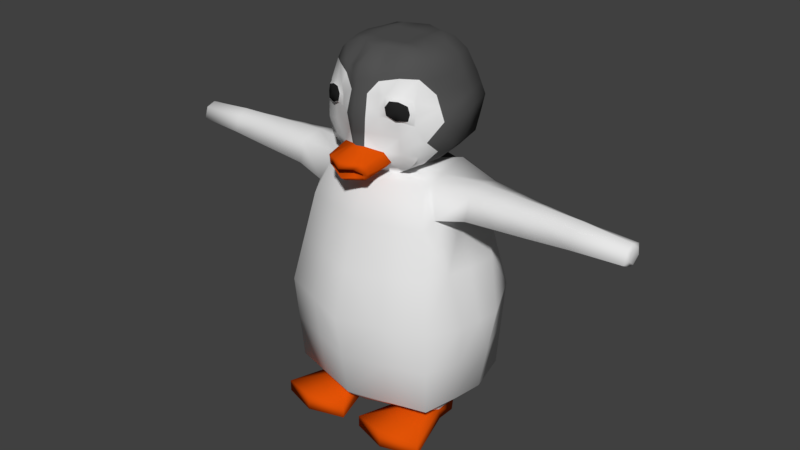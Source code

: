 # Source: pinga.blend  (saved by Blender 2.77.0; exported with 4.5.12 LTS)
import bpy
from mathutils import Matrix  # noqa: F401  (used for matrix-valued properties, if any)

bpy.ops.wm.read_factory_settings(use_empty=True)
scene = bpy.context.scene
scene.name = 'Scene'

# ---- collections
col_collection_1 = bpy.data.collections.new('Collection 1'); scene.collection.children.link(col_collection_1)

# ---- materials (node trees are filled in below, after node groups)
mat_corps = bpy.data.materials.new('corps')
mat_corps.alpha_threshold = 0.0
mat_corps.use_transparent_shadow = False
mat_corps.roughness = 0.5
mat_corps.line_color = (0.0, 0.0, 0.0, 1.0)
mat_bec = bpy.data.materials.new('bec')
mat_bec.alpha_threshold = 0.0
mat_bec.use_transparent_shadow = False
mat_bec.diffuse_color = (0.7357, 0.0842, 0.001982, 1.0)
mat_bec.roughness = 0.5
mat_eye = bpy.data.materials.new('eye')
mat_eye.alpha_threshold = 0.0
mat_eye.use_transparent_shadow = False
mat_eye.diffuse_color = (0.01885, 0.01885, 0.01885, 1.0)
mat_eye.roughness = 0.5
mat_pellage_noir = bpy.data.materials.new('pellage noir')
mat_pellage_noir.alpha_threshold = 0.0
mat_pellage_noir.use_transparent_shadow = False
mat_pellage_noir.diffuse_color = (0.08714, 0.08714, 0.08714, 1.0)
mat_pellage_noir.roughness = 0.5

# ---- material node trees

# ---- world
world_world = bpy.data.worlds.new('World'); scene.world = world_world
world_world.color = (0.05088, 0.05088, 0.05088)
world_world.use_sun_shadow = False
world_world.sun_shadow_jitter_overblur = 0.0
world_world.cycles.sampling_method = 'MANUAL'

# ---- meshes
me_cube = bpy.data.meshes.new('Cube')
me_cube.from_pydata([(-1.272, 2.092, -1.658), (-1.429, 2.194, 0.4208), (-1.05, 1.738, 2.566), (-0.6927, 1.413, 3.427), (-0.7267, 1.547, -2.15), (-0.7054, 0.6257, 3.494), (-0.8815, 1.007, 3.701), (-0.9786, 1.416, 4.093), (-1.029, 1.628, 4.944), (-0.8617, 1.205, 5.888), (-0.7235, 0.5841, 6.173), (-0.2298, 2.403, -1.658), (1.348, 2.092, -1.658), (-0.2298, 2.852, 0.4208), (1.506, 2.194, 0.4208), (-0.6529, 2.131, 2.77), (1.127, 1.738, 2.566), (-0.5871, 1.39, 3.598), (0.7693, 1.413, 3.427), (-0.1483, 1.859, -2.155), (0.8033, 1.547, -2.15), (0.0, 0.7188, 3.494), (0.7054, 0.6257, 3.494), (-0.03911, 1.156, 3.701), (0.8033, 1.007, 3.701), (-0.03911, 1.626, 4.093), (0.8818, 1.344, 4.099), (-0.03911, 1.87, 4.826), (0.9508, 1.332, 4.74), (-0.02809, 1.384, 5.888), (0.724, 1.099, 5.902), (-0.02809, 0.6709, 6.183), (0.6674, 0.5841, 6.173), (0.9941, 0.5034, 3.701), (1.169, 0.5921, 4.093), (0.8518, 1.211, 3.881), (1.081, 0.7332, 3.881), (1.631, 0.4959, 3.618), (1.726, 0.5475, 3.965), (1.651, 0.5988, 3.797), (1.259, 0.541, 4.874), (1.036, 0.6841, 5.787), (0.9006, 1.288, 5.233), (1.245, 0.5267, 5.347), (1.242, 0.5937, 4.896), (0.9916, 1.3, 4.779), (0.9282, 1.248, 5.211), (1.199, 0.6547, 5.317), (1.238, 0.7285, 4.944), (1.061, 1.213, 4.86), (1.047, 1.197, 5.169), (1.196, 0.787, 5.242), (1.179, 0.9582, 4.857), (1.034, 1.245, 5.004), (1.125, 0.9911, 5.245), (1.234, 0.6874, 5.108), (1.175, 0.9859, 5.059), (-0.02809, 0.3355, 6.173), (-0.8273, 0.292, 6.173), (0.7711, 0.292, 6.173), (1.356, 0.1789, 4.187), (1.414, 0.278, 4.843), (1.159, 0.3051, 5.772), (1.303, 0.2371, 5.322), (1.711, 0.2516, 3.584), (1.828, 0.2869, 3.978), (1.421, 0.3122, 3.854), (1.641, 0.5474, 3.707), (1.689, 0.5732, 3.881), (1.774, 0.2956, 3.669), (1.833, 0.3133, 3.866), (1.025, 0.2517, 3.63), (1.657, 0.418, 3.604), (1.763, 0.4615, 3.974), (1.733, 0.5147, 3.777), (1.693, 0.4658, 3.691), (1.747, 0.4875, 3.876), (1.041, 0.1258, 3.595), (-0.4449, 1.295, 5.888), (-0.1754, 1.599, 5.357), (-0.9788, 1.417, 5.416), (-0.3758, 0.6275, 6.19), (-0.7754, 0.4381, 6.173), (-0.7926, 0.8946, 6.109), (-0.02809, 1.048, 6.113), (0.3887, 1.295, 5.888), (0.9975, 0.8755, 5.734), (0.3196, 0.6275, 6.173), (0.7192, 0.4381, 6.173), (0.7364, 0.9436, 6.032), (1.08, 0.4977, 5.746), (0.7387, 1.237, 5.65), (1.204, 0.4875, 5.599), (-0.02809, 0.5032, 6.173), (0.3715, 0.3138, 6.173), (1.216, 0.3021, 5.608), (-0.4277, 0.3138, 6.173), (-0.4017, 0.4706, 6.173), (0.3456, 0.4706, 6.173), (0.3542, 0.9812, 6.118), (-0.4103, 0.9611, 6.109), (-0.3306, 2.584, 3.431), (0.6009, 2.64, 3.431), (-0.1617, 4.238, 2.968), (-0.3975, 2.625, 2.938), (0.7652, 2.64, 2.938), (0.5367, 2.28, -1.657), (0.7193, 2.628, 0.3997), (0.8595, 1.843, 2.77), (0.6187, 1.498, 3.414), (0.413, 1.697, -2.157), (0.5522, -0.08263, -2.126), (0.6303, 4.238, 2.968), (-0.1112, 4.238, 3.401), (0.5168, 4.238, 3.401), (-0.102, 5.281, 3.011), (0.5657, 5.281, 3.011), (-0.05942, 5.281, 3.358), (0.4699, 5.281, 3.358), (-0.05643, 6.585, 3.049), (0.5163, 6.585, 3.049), (-0.01991, 6.585, 3.32), (0.4342, 6.585, 3.32), (0.04424, 6.644, 3.112), (0.4073, 6.644, 3.112), (0.06739, 6.644, 3.257), (0.3552, 6.644, 3.257), (-0.3527, 0.6723, 3.494), (-0.4603, 1.082, 3.701), (-0.8363, 0.8162, 3.597), (-0.03911, 0.9376, 3.597), (-0.5088, 1.521, 4.093), (-0.93, 1.211, 3.897), (-0.03911, 1.391, 3.897), (-0.534, 1.749, 4.885), (-0.03911, 1.748, 4.438), (-1.004, 1.522, 4.498), (-1.004, 1.522, 5.18), (0.3527, 0.6723, 3.494), (0.3821, 1.082, 3.701), (0.7581, 0.8162, 3.597), (0.4306, 1.521, 4.093), (0.8276, 1.109, 3.791), (0.4558, 1.72, 4.783), (0.9256, 1.374, 4.396), (0.4182, 1.376, 5.592), (0.8761, 1.314, 3.987), (0.4307, 1.458, 5.295), (-0.03911, 1.749, 5.091), (-0.5089, 1.522, 5.387), (-0.5215, 1.636, 5.136), (0.7848, 1.514, 4.391), (0.3595, 0.8769, 3.597), (-0.5214, 1.635, 4.468), (-0.4846, 1.301, 3.897), (-0.4377, 0.8769, 3.597), (-0.02809, 1.506, 5.623), (1.107, 0.9398, 4.838), (0.9599, 1.274, 4.995), (1.05, 0.948, 5.296), (1.203, 0.6197, 5.105), (1.251, 0.5673, 4.885), (0.9969, 0.896, 5.673), (-1.522, 1.046, -1.658), (-1.782, 1.097, 0.4208), (-1.259, 0.8692, 2.566), (-0.9012, 0.7065, 3.427), (1.599, 1.046, -1.658), (1.858, 1.097, 0.4208), (1.335, 0.8692, 2.566), (0.9778, 0.7065, 3.427), (1.054, 0.7733, -2.15), (0.8167, 0.3129, 3.494), (0.8987, 0.755, 3.701), (1.035, 1.004, 4.093), (0.9666, 0.9722, 3.881), (-0.157, 0.4089, -2.152), (0.4267, 0.3992, -2.126), (-0.8691, 0.5745, -2.153), (0.383, 1.709, 4.407), (1.385, 0.2284, 4.515), (1.07, 0.9701, 4.45), (1.214, 0.5665, 4.484), (0.4433, 1.589, 5.039), (0.2448, 2.74, 0.4103), (0.1033, 1.987, 2.662), (0.2042, 1.465, 3.512), (0.1839, 2.632, 2.803), (0.1167, 2.612, 3.553), (0.2343, 4.238, 2.833), (0.1982, 4.238, 3.534), (0.2318, 5.281, 2.877), (0.2012, 5.281, 3.497), (0.2299, 6.585, 2.914), (0.2071, 6.585, 3.396), (0.2258, 6.644, 2.977), (0.2113, 6.644, 3.332), (1.778, 2.207, -2.256), (1.778, 0.274, -2.256), (-0.1244, 1.687, -2.256), (0.4209, 1.687, -2.256), (0.4454, 0.7931, -2.256), (-0.1244, 0.7931, -2.256), (-0.0753, 1.687, -2.531), (0.3771, 1.687, -2.531), (0.3391, 0.7931, -2.531), (-0.06676, 0.7931, -2.531), (1.778, 0.274, -2.531), (1.778, 2.207, -2.531), (2.041, 1.24, -2.158), (0.4331, 1.24, -2.256), (-0.1244, 1.24, -2.256), (2.041, 1.24, -2.531), (0.3581, 1.24, -2.531), (-0.07103, 1.24, -2.531), (1.103, 0.9402, 4.81), (0.9257, 1.31, 4.987), (1.358, 0.2575, 5.083), (1.252, 0.5338, 5.11), (0.5588, 3.439, 3.416), (-0.2209, 3.411, 3.416), (-0.2796, 3.431, 2.953), (0.6978, 3.439, 2.953), (0.2091, 3.435, 2.818), (0.1574, 3.425, 3.544), (-1.24, 1.966, 1.493), (-0.4413, 2.491, 1.595), (1.316, 1.966, 1.493), (0.7894, 2.235, 1.585), (1.597, 0.9832, 1.493), (-1.52, 0.9832, 1.493), (0.174, 2.363, 1.536), (-1.35, 2.143, -0.6185), (1.427, 2.143, -0.6185), (-0.2298, 2.628, -0.6185), (0.628, 2.454, -0.6287), (1.729, 1.072, -0.6185), (-1.652, 1.072, -0.6185), (-1.773, -3.545e-08, -1.658), (-1.272, -2.092, -1.658), (-2.134, -4.185e-08, 0.4208), (-1.429, -2.194, 0.4208), (-1.05, -1.738, 2.566), (-1.467, -3.002e-08, 2.566), (-0.6927, -1.413, 3.427), (-1.11, -2.368e-08, 3.427), (-0.7267, -1.547, -2.15), (-1.229, -2.579e-08, -2.15), (-1.773, -3.545e-08, -1.658), (-2.134, -4.185e-08, 0.4208), (-1.467, -3.002e-08, 2.566), (-1.11, -2.368e-08, 3.427), (-1.229, -2.579e-08, -2.15), (-0.7054, -0.6257, 3.494), (-0.9279, 0.0, 3.494), (-0.8815, -1.007, 3.701), (-1.263, 0.0, 3.701), (-0.9786, -1.416, 4.093), (-1.515, 0.0, 4.093), (-1.029, -1.628, 4.944), (-1.646, 0.0, 4.944), (-0.8617, -1.205, 5.888), (-1.29, 0.0, 5.888), (-0.7235, -0.5841, 6.173), (-0.931, 0.0, 6.173), (-0.2298, -2.403, -1.658), (1.85, 2.882e-08, -1.658), (1.348, -2.092, -1.658), (-0.2298, -2.852, 0.4208), (2.211, 3.522e-08, 0.4208), (1.506, -2.194, 0.4208), (-0.6529, -2.131, 2.77), (1.127, -1.738, 2.566), (1.544, 2.339e-08, 2.566), (-0.5871, -1.39, 3.598), (0.7693, -1.413, 3.427), (1.186, 1.705e-08, 3.427), (-0.1483, -1.859, -2.155), (-0.2298, -8.071e-09, -2.15), (0.8033, -1.547, -2.15), (1.305, 1.916e-08, -2.15), (1.85, 2.882e-08, -1.658), (2.211, 3.522e-08, 0.4208), (1.544, 2.339e-08, 2.566), (1.186, 1.705e-08, 3.427), (-0.2298, -8.071e-09, -2.15), (1.305, 1.916e-08, -2.15), (0.0, -0.7188, 3.494), (0.7054, -0.6257, 3.494), (0.9279, 0.0, 3.494), (-0.03911, -1.156, 3.701), (0.8033, -1.007, 3.701), (1.057, 0.0, 3.56), (-0.03911, -1.626, 4.093), (0.8818, -1.344, 4.099), (1.437, 0.0, 4.2), (-0.03911, -1.87, 4.826), (0.9508, -1.332, 4.74), (1.509, 0.0, 4.84), (-0.02809, -1.384, 5.888), (0.724, -1.099, 5.902), (1.234, 0.0, 5.888), (-0.02809, -0.6709, 6.183), (-0.02809, 0.0, 6.173), (0.6674, -0.5841, 6.173), (0.8748, 0.0, 6.173), (0.9941, -0.5034, 3.701), (1.169, -0.5921, 4.093), (0.8518, -1.211, 3.881), (1.081, -0.7332, 3.881), (1.321, 0.0, 3.866), (1.931, 0.0, 3.991), (1.791, 0.0, 3.55), (1.631, -0.4959, 3.618), (1.726, -0.5475, 3.965), (1.651, -0.5988, 3.797), (1.259, -0.541, 4.874), (1.036, -0.6841, 5.787), (1.437, 0.0, 5.298), (0.9006, -1.288, 5.233), (1.245, -0.5267, 5.347), (1.242, -0.5937, 4.896), (0.9916, -1.3, 4.779), (0.9282, -1.248, 5.211), (1.199, -0.6547, 5.317), (1.238, -0.7285, 4.944), (1.061, -1.213, 4.86), (1.047, -1.197, 5.169), (1.196, -0.787, 5.242), (1.179, -0.9582, 4.857), (1.034, -1.245, 5.004), (1.125, -0.9911, 5.245), (1.234, -0.6874, 5.108), (1.175, -0.9859, 5.059), (-0.02809, -0.3355, 6.173), (-0.8273, -0.292, 6.173), (0.7711, -0.292, 6.173), (1.356, -0.1789, 4.187), (1.414, -0.278, 4.843), (1.159, -0.3051, 5.772), (1.303, -0.2371, 5.322), (1.976, 0.0, 3.851), (1.711, -0.2516, 3.584), (1.828, -0.2869, 3.978), (1.907, 0.0, 3.631), (1.421, -0.3122, 3.854), (1.641, -0.5474, 3.707), (1.689, -0.5732, 3.881), (1.774, -0.2956, 3.669), (1.833, -0.3133, 3.866), (1.025, -0.2517, 3.63), (1.657, -0.418, 3.604), (1.763, -0.4615, 3.974), (1.733, -0.5147, 3.777), (1.693, -0.4658, 3.691), (1.747, -0.4875, 3.876), (1.041, -0.1258, 3.595), (-0.4449, -1.295, 5.888), (-0.1754, -1.599, 5.357), (-0.9788, -1.417, 5.416), (-0.3758, -0.6275, 6.19), (-0.7754, -0.4381, 6.173), (-0.7926, -0.8946, 6.109), (-0.02809, -1.048, 6.113), (0.3887, -1.295, 5.888), (0.9975, -0.8755, 5.734), (0.3196, -0.6275, 6.173), (0.7192, -0.4381, 6.173), (0.7364, -0.9436, 6.032), (1.08, -0.4977, 5.746), (0.7387, -1.237, 5.65), (1.204, -0.4875, 5.599), (-0.02809, -0.5032, 6.173), (0.3715, -0.3138, 6.173), (1.216, -0.3021, 5.608), (0.4234, 0.0, 6.173), (-0.4277, -0.3138, 6.173), (-0.4017, -0.4706, 6.173), (0.3456, -0.4706, 6.173), (0.3542, -0.9812, 6.118), (-0.4103, -0.9611, 6.109), (-0.3306, -2.584, 3.431), (0.6009, -2.64, 3.431), (-0.1617, -4.238, 2.968), (-0.3975, -2.625, 2.938), (0.7652, -2.64, 2.938), (0.5367, -2.28, -1.657), (0.7193, -2.628, 0.3997), (0.8595, -1.843, 2.77), (0.6187, -1.498, 3.414), (0.413, -1.697, -2.157), (0.5377, 5.542e-09, -2.15), (0.5522, 0.08263, -2.126), (0.6303, -4.238, 2.968), (-0.1112, -4.238, 3.401), (0.5168, -4.238, 3.401), (-0.102, -5.281, 3.011), (0.5657, -5.281, 3.011), (-0.05943, -5.281, 3.358), (0.4699, -5.281, 3.358), (-0.05643, -6.585, 3.049), (0.5163, -6.585, 3.049), (-0.01991, -6.585, 3.32), (0.4342, -6.585, 3.32), (0.04424, -6.644, 3.112), (0.4073, -6.644, 3.112), (0.06739, -6.644, 3.257), (0.3552, -6.644, 3.257), (1.372, 0.0, 5.593), (-0.4795, 0.0, 6.173), (-0.3527, -0.6723, 3.494), (-0.4603, -1.082, 3.701), (-0.8363, -0.8162, 3.597), (-0.03911, -0.9376, 3.597), (-0.5088, -1.521, 4.093), (-0.93, -1.211, 3.897), (-0.03911, -1.391, 3.897), (-0.534, -1.749, 4.885), (-0.03911, -1.748, 4.438), (-1.004, -1.522, 4.498), (-1.004, -1.522, 5.18), (0.3527, -0.6723, 3.494), (0.3821, -1.082, 3.701), (0.7581, -0.8162, 3.597), (0.4306, -1.521, 4.093), (0.8276, -1.109, 3.791), (0.4558, -1.72, 4.783), (0.9256, -1.374, 4.396), (0.4182, -1.376, 5.592), (0.8761, -1.314, 3.987), (0.4307, -1.458, 5.295), (-0.03911, -1.749, 5.091), (-0.5089, -1.522, 5.387), (-0.5215, -1.636, 5.136), (0.7848, -1.514, 4.391), (0.3595, -0.8769, 3.597), (-0.5214, -1.635, 4.468), (-0.4846, -1.301, 3.897), (-0.4377, -0.8769, 3.597), (-0.02809, -1.506, 5.623), (1.107, -0.9398, 4.838), (0.9599, -1.274, 4.995), (1.05, -0.948, 5.296), (1.203, -0.6197, 5.105), (1.251, -0.5673, 4.885), (0.9969, -0.896, 5.673), (-1.522, -1.046, -1.658), (-1.782, -1.097, 0.4208), (-1.259, -0.8692, 2.566), (-0.9012, -0.7065, 3.427), (1.599, -1.046, -1.658), (1.858, -1.097, 0.4208), (1.335, -0.8692, 2.566), (0.9778, -0.7065, 3.427), (1.054, -0.7733, -2.15), (0.8167, -0.3129, 3.494), (0.8987, -0.755, 3.701), (1.035, -1.004, 4.093), (0.9666, -0.9722, 3.881), (-0.157, -0.4089, -2.152), (0.4267, -0.3992, -2.126), (-0.8691, -0.5745, -2.153), (0.383, -1.709, 4.407), (1.502, 0.0, 4.513), (1.385, -0.2284, 4.515), (1.07, -0.9701, 4.45), (1.214, -0.5665, 4.484), (0.4433, -1.589, 5.039), (0.2448, -2.74, 0.4103), (0.1033, -1.987, 2.662), (0.2042, -1.465, 3.512), (0.1839, -2.632, 2.803), (0.1167, -2.612, 3.553), (0.2343, -4.238, 2.833), (0.1982, -4.238, 3.534), (0.2318, -5.281, 2.877), (0.2012, -5.281, 3.497), (0.2299, -6.585, 2.914), (0.2071, -6.585, 3.396), (0.2258, -6.644, 2.977), (0.2113, -6.644, 3.332), (1.778, -2.207, -2.256), (1.778, -0.274, -2.256), (-0.1244, -1.687, -2.256), (0.4209, -1.687, -2.256), (0.4454, -0.7931, -2.256), (-0.1244, -0.7931, -2.256), (-0.0753, -1.687, -2.531), (0.3771, -1.687, -2.531), (0.3391, -0.7931, -2.531), (-0.06676, -0.7931, -2.531), (1.778, -0.274, -2.531), (1.778, -2.207, -2.531), (2.041, -1.24, -2.158), (0.4331, -1.24, -2.256), (-0.1244, -1.24, -2.256), (2.041, -1.24, -2.531), (0.3581, -1.24, -2.531), (-0.07103, -1.24, -2.531), (1.103, -0.9402, 4.81), (0.9257, -1.31, 4.987), (1.473, 0.0, 5.069), (1.358, -0.2575, 5.083), (1.252, -0.5338, 5.11), (0.5588, -3.439, 3.416), (-0.2209, -3.411, 3.416), (-0.2796, -3.431, 2.953), (0.6978, -3.439, 2.953), (0.2091, -3.435, 2.818), (0.1574, -3.425, 3.544), (-1.801, -3.594e-08, 1.493), (-1.24, -1.966, 1.493), (-0.4413, -2.491, 1.595), (-1.801, -3.594e-08, 1.493), (1.877, 2.93e-08, 1.493), (1.316, -1.966, 1.493), (1.877, 2.93e-08, 1.493), (0.7894, -2.235, 1.585), (1.597, -0.9832, 1.493), (-1.52, -0.9832, 1.493), (0.174, -2.363, 1.536), (-1.954, -3.865e-08, -0.6185), (-1.35, -2.143, -0.6185), (-1.954, -3.865e-08, -0.6185), (2.03, 3.202e-08, -0.6185), (1.427, -2.143, -0.6185), (2.03, 3.202e-08, -0.6185), (-0.2298, -2.628, -0.6185), (0.628, -2.454, -0.6287), (1.729, -1.072, -0.6185), (-1.652, -1.072, -0.6185)], [(278, 247), (523, 249), (513, 250), (251, 250), (252, 248), (526, 282), (516, 283), (284, 283), (111, 286), (286, 281), (161, 44), (40, 161), (249, 513), (282, 516), (248, 523), (281, 526), (392, 286), (444, 321), (316, 444)], [(230, 510, 243, 165), (237, 164, 1, 232), (232, 1, 13, 234), (225, 2, 15, 226), (165, 243, 245, 166), (2, 3, 17, 15), (238, 163, 0, 4, 247), (0, 11, 19, 4), (155, 129, 6, 128), (5, 254, 256, 6, 129), (3, 166, 245, 254, 5), (21, 17, 127), (6, 256, 258, 7, 132), (154, 132, 7, 131), (7, 258, 260, 8, 136), (153, 136, 8, 134), (83, 82, 10), (8, 260, 262, 9, 80, 137), (78, 80, 9), (57, 96, 409, 303), (100, 83, 10, 81), (229, 169, 273, 514), (236, 233, 14, 168), (169, 170, 276, 273), (167, 171, 20, 12), (152, 139, 24, 140), (172, 173, 33, 71, 77, 292, 289), (170, 172, 289, 276), (22, 109, 186, 138), (33, 36, 39, 67, 37), (139, 23, 25, 141), (180, 61, 298, 463), (151, 143, 28, 144), (59, 305, 301, 62), (318, 63, 95, 408), (305, 59, 94, 375), (30, 89, 86), (34, 60, 295, 311, 65, 73, 38), (173, 175, 36, 33), (175, 174, 34, 36), (70, 65, 311, 341), (69, 66, 310, 344), (71, 33, 37, 72), (36, 34, 38, 68, 39), (217, 63, 318, 501), (45, 158, 53, 49), (159, 46, 91, 162), (56, 54, 51, 55), (52, 56, 55, 48), (49, 53, 56, 52), (53, 50, 54, 56), (98, 94, 59, 88), (92, 41, 90), (90, 88, 59, 62), (178, 202, 176), (97, 82, 58, 96), (64, 69, 344, 312), (72, 75, 69, 64), (66, 75, 74), (66, 70, 341, 310), (70, 74, 76), (76, 73, 65, 70), (68, 38, 73, 76), (39, 68, 76, 74), (67, 39, 74, 75), (37, 67, 75, 72), (71, 72, 64, 77), (312, 292, 77, 64), (74, 70, 66), (75, 66, 69), (93, 97, 96, 57), (31, 81, 97, 93), (81, 10, 82, 97), (92, 90, 95), (95, 90, 62), (87, 98, 88, 32), (31, 93, 98, 87), (93, 57, 94, 98), (92, 162, 86), (92, 86, 41), (145, 85, 30), (29, 84, 99, 85), (87, 32, 89, 99), (84, 31, 87, 99), (84, 100, 81, 31), (29, 78, 100, 84), (78, 9, 83, 100), (79, 149, 80, 78), (150, 137, 80, 149), (9, 262, 264, 58, 82, 83), (43, 92, 63), (95, 63, 92), (12, 20, 110, 106), (177, 171, 280, 391), (16, 108, 109, 18), (227, 228, 108, 16), (235, 233, 12, 106), (185, 15, 104, 187), (231, 226, 15, 185), (235, 106, 11, 234), (110, 19, 11, 106), (178, 176, 285, 252), (224, 219, 114, 190), (15, 17, 101, 104), (109, 108, 105, 102), (186, 109, 102, 188), (190, 114, 118, 192), (223, 221, 103, 189), (219, 222, 112, 114), (221, 220, 113, 103), (118, 116, 120, 122), (189, 103, 115, 191), (114, 112, 116, 118), (103, 113, 117, 115), (194, 122, 126, 196), (115, 117, 121, 119), (192, 118, 122, 194), (191, 115, 119, 193), (195, 123, 125, 196), (193, 119, 123, 195), (122, 120, 124, 126), (119, 121, 125, 123), (62, 301, 408, 95), (32, 88, 90, 41), (86, 89, 32, 41), (57, 303, 375, 94), (58, 264, 409, 96), (148, 150, 149, 79), (27, 134, 150, 148), (134, 8, 137, 150), (141, 151, 144, 26), (138, 152, 140, 22), (21, 130, 152, 138), (152, 130, 139), (135, 153, 134, 27), (25, 131, 153, 135), (131, 7, 136, 153), (133, 154, 131, 25), (23, 128, 154, 133), (128, 6, 132, 154), (130, 155, 128, 23), (21, 127, 130), (127, 5, 129, 155), (47, 159, 162, 92), (99, 89, 30, 85), (217, 218, 43, 63), (78, 29, 156, 79), (86, 91, 30), (30, 91, 145), (147, 91, 42), (147, 145, 91), (145, 156, 29, 85), (147, 79, 156, 145), (158, 45, 28, 216), (47, 43, 218, 160), (92, 43, 47), (54, 50, 46, 159), (158, 216, 42, 46), (158, 46, 50, 53), (45, 49, 52, 157), (157, 52, 48, 44), (44, 48, 55, 160), (55, 51, 47, 160), (47, 51, 54, 159), (24, 139, 141, 26), (35, 146, 26, 174, 175), (24, 142, 35, 175, 173), (18, 22, 172, 170), (22, 140, 24, 173, 172), (266, 280, 171, 167), (16, 18, 170, 169), (524, 236, 168, 269), (227, 16, 169, 229), (2, 165, 166, 3), (521, 240, 164, 237), (225, 230, 165, 2), (181, 182, 34, 174), (182, 40, 61, 180), (151, 179, 143), (151, 141, 179), (27, 143, 179, 135), (25, 135, 179, 141), (60, 34, 180), (91, 46, 42), (60, 180, 463, 295), (174, 26, 144, 181), (79, 147, 183, 148), (143, 27, 148, 183), (34, 182, 180), (120, 193, 195, 124), (124, 195, 196, 126), (116, 191, 193, 120), (117, 192, 194, 121), (121, 194, 196, 125), (112, 189, 191, 116), (222, 223, 189, 112), (113, 190, 192, 117), (17, 186, 188, 101), (220, 224, 190, 113), (228, 231, 185, 108), (108, 185, 187, 105), (109, 22, 18), (17, 21, 138, 186), (285, 176, 177, 391), (20, 171, 201, 210, 200), (177, 201, 171), (202, 178, 4, 199, 211), (176, 202, 201, 177), (210, 201, 198, 209), (20, 200, 110), (4, 19, 199), (110, 200, 199, 19), (214, 213, 205, 206), (199, 200, 204, 203), (211, 199, 203, 214), (201, 202, 206, 205), (4, 178, 247), (209, 198, 207, 212), (204, 200, 197, 208), (201, 205, 207, 198), (213, 204, 208, 212), (205, 213, 212, 207), (197, 209, 212, 208), (202, 211, 214, 206), (203, 204, 213, 214), (200, 210, 209, 197), (44, 40, 215, 157), (157, 215, 28, 45), (28, 215, 181, 144), (40, 182, 181, 215), (42, 216, 183, 147), (28, 143, 183, 216), (61, 40, 218, 217), (61, 217, 501, 298), (160, 218, 40, 44), (86, 162, 91), (101, 188, 224, 220), (105, 187, 223, 222), (104, 101, 220, 221), (102, 105, 222, 219), (187, 104, 221, 223), (188, 102, 219, 224), (107, 184, 231, 228), (1, 164, 230, 225), (14, 227, 229, 168), (184, 13, 226, 231), (14, 107, 228, 227), (168, 229, 514, 269), (1, 225, 226, 13), (164, 240, 510, 230), (238, 521, 237, 163), (266, 167, 236, 524), (107, 235, 234, 13, 184), (107, 14, 233, 235), (167, 12, 233, 236), (0, 232, 234, 11), (163, 237, 232, 0), (130, 23, 139), (3, 127, 17), (127, 155, 130), (127, 3, 5), (519, 448, 243, 510), (530, 522, 241, 447), (522, 527, 268, 241), (511, 512, 271, 242), (448, 449, 245, 243), (242, 271, 274, 244), (238, 247, 246, 239, 446), (239, 246, 277, 265), (438, 411, 255, 412), (253, 412, 255, 256, 254), (244, 253, 254, 245, 449), (287, 410, 274), (255, 415, 257, 258, 256), (437, 414, 257, 415), (257, 419, 259, 260, 258), (436, 417, 259, 419), (362, 263, 361), (259, 420, 359, 261, 262, 260), (357, 261, 359), (334, 303, 409, 376), (380, 360, 263, 362), (518, 514, 273, 452), (529, 451, 270, 525), (452, 273, 276, 453), (450, 267, 279, 454), (435, 423, 291, 422), (455, 289, 292, 356, 350, 306, 456), (453, 276, 289, 455), (288, 421, 470, 389), (306, 313, 346, 315, 309), (422, 424, 293, 290), (464, 463, 298, 338), (434, 427, 297, 426), (336, 339, 301, 305), (318, 408, 374, 340), (305, 375, 373, 336), (300, 365, 368), (307, 314, 352, 343, 311, 295, 337), (456, 306, 309, 458), (458, 309, 307, 457), (349, 341, 311, 343), (348, 344, 310, 345), (350, 351, 313, 306), (309, 315, 347, 314, 307), (502, 501, 318, 340), (322, 326, 330, 441), (442, 445, 370, 323), (333, 332, 328, 331), (329, 325, 332, 333), (326, 329, 333, 330), (330, 333, 331, 327), (378, 367, 336, 373), (371, 369, 317), (369, 339, 336, 367), (461, 459, 486), (377, 376, 335, 361), (342, 312, 344, 348), (351, 342, 348, 354), (345, 353, 354), (345, 310, 341, 349), (349, 355, 353), (355, 349, 343, 352), (347, 355, 352, 314), (315, 353, 355, 347), (346, 354, 353, 315), (313, 351, 354, 346), (350, 356, 342, 351), (312, 342, 356, 292), (353, 345, 349), (354, 348, 345), (372, 334, 376, 377), (302, 372, 377, 360), (360, 377, 361, 263), (371, 374, 369), (374, 339, 369), (366, 304, 367, 378), (302, 366, 378, 372), (372, 378, 373, 334), (371, 365, 445), (371, 317, 365), (428, 300, 364), (299, 364, 379, 363), (366, 379, 368, 304), (363, 379, 366, 302), (363, 302, 360, 380), (299, 363, 380, 357), (357, 380, 362, 261), (358, 357, 359, 432), (433, 432, 359, 420), (261, 362, 361, 335, 264, 262), (320, 340, 371), (374, 371, 340), (267, 386, 390, 279), (460, 391, 280, 454), (272, 275, 389, 388), (515, 272, 388, 517), (528, 386, 267, 525), (469, 471, 384, 271), (520, 469, 271, 512), (528, 527, 265, 386), (390, 386, 265, 277), (461, 252, 285, 459), (509, 474, 395, 504), (271, 384, 381, 274), (389, 382, 385, 388), (470, 472, 382, 389), (474, 476, 399, 395), (508, 473, 383, 506), (504, 395, 393, 507), (506, 383, 394, 505), (399, 403, 401, 397), (473, 475, 396, 383), (395, 399, 397, 393), (383, 396, 398, 394), (478, 480, 407, 403), (396, 400, 402, 398), (476, 478, 403, 399), (475, 477, 400, 396), (479, 480, 406, 404), (477, 479, 404, 400), (403, 407, 405, 401), (400, 404, 406, 402), (339, 374, 408, 301), (304, 317, 369, 367), (365, 317, 304, 368), (334, 373, 375, 303), (335, 376, 409, 264), (431, 358, 432, 433), (296, 431, 433, 417), (417, 433, 420, 259), (424, 294, 427, 434), (421, 288, 423, 435), (287, 421, 435, 413), (435, 422, 413), (418, 296, 417, 436), (293, 418, 436, 414), (414, 436, 419, 257), (416, 293, 414, 437), (290, 416, 437, 411), (411, 437, 415, 255), (413, 290, 411, 438), (287, 413, 410), (410, 438, 412, 253), (324, 371, 445, 442), (379, 364, 300, 368), (502, 340, 320, 503), (357, 358, 439, 299), (365, 300, 370), (300, 428, 370), (430, 319, 370), (430, 370, 428), (428, 364, 299, 439), (430, 428, 439, 358), (441, 500, 297, 322), (324, 443, 503, 320), (371, 324, 320), (331, 442, 323, 327), (441, 323, 319, 500), (441, 330, 327, 323), (322, 440, 329, 326), (440, 321, 325, 329), (321, 443, 332, 325), (332, 443, 324, 328), (324, 442, 331, 328), (291, 294, 424, 422), (308, 458, 457, 294, 429), (291, 456, 458, 308, 425), (275, 453, 455, 288), (288, 455, 456, 291, 423), (266, 450, 454, 280), (272, 452, 453, 275), (524, 269, 451, 529), (515, 518, 452, 272), (242, 244, 449, 448), (521, 530, 447, 240), (511, 242, 448, 519), (465, 457, 307, 466), (466, 464, 338, 316), (434, 426, 462), (434, 462, 424), (296, 418, 462, 426), (293, 424, 462, 418), (337, 464, 307), (370, 319, 323), (337, 295, 463, 464), (457, 465, 427, 294), (358, 431, 467, 430), (426, 467, 431, 296), (307, 464, 466), (401, 405, 479, 477), (405, 407, 480, 479), (397, 401, 477, 475), (398, 402, 478, 476), (402, 406, 480, 478), (393, 397, 475, 473), (507, 393, 473, 508), (394, 398, 476, 474), (274, 381, 472, 470), (505, 394, 474, 509), (517, 388, 469, 520), (388, 385, 471, 469), (389, 275, 288), (274, 470, 421, 287), (285, 391, 460, 459), (279, 484, 494, 485, 454), (460, 454, 485), (486, 495, 483, 246, 461), (459, 460, 485, 486), (494, 493, 482, 485), (279, 390, 484), (246, 483, 277), (390, 277, 483, 484), (498, 490, 489, 497), (483, 487, 488, 484), (495, 498, 487, 483), (485, 489, 490, 486), (246, 247, 461), (493, 496, 491, 482), (488, 492, 481, 484), (485, 482, 491, 489), (497, 496, 492, 488), (489, 491, 496, 497), (481, 492, 496, 493), (486, 490, 498, 495), (487, 498, 497, 488), (484, 481, 493, 494), (321, 440, 499, 316), (440, 322, 297, 499), (297, 427, 465, 499), (316, 499, 465, 466), (319, 430, 467, 500), (297, 500, 467, 426), (338, 502, 503, 316), (338, 298, 501, 502), (443, 321, 316, 503), (365, 370, 445), (381, 505, 509, 472), (385, 507, 508, 471), (384, 506, 505, 381), (382, 504, 507, 385), (471, 508, 506, 384), (472, 509, 504, 382), (387, 517, 520, 468), (241, 511, 519, 447), (270, 451, 518, 515), (468, 520, 512, 268), (270, 515, 517, 387), (451, 269, 514, 518), (241, 268, 512, 511), (447, 519, 510, 240), (238, 446, 530, 521), (266, 524, 529, 450), (387, 468, 268, 527, 528), (387, 528, 525, 270), (450, 529, 525, 267), (239, 265, 527, 522), (446, 239, 522, 530), (413, 422, 290), (244, 274, 410), (410, 413, 438), (410, 253, 244)])
me_cube.polygons.foreach_set('use_smooth', [True] * 522)
me_cube.polygons.foreach_set('material_index', [3, 3, 0, 0, 3, 0, 3, 0, 3, 3, 3, 0, 3, 3, 3, 3, 3, 3, 3, 3, 3, 0, 0, 0, 0, 0, 0, 0, 0, 1, 3, 3, 0, 3, 3, 3, 3, 1, 0, 0, 1, 1, 1, 1, 3, 0, 0, 2, 2, 2, 2, 3, 3, 3, 0, 3, 1, 1, 1, 1, 1, 1, 1, 1, 1, 1, 1, 1, 1, 1, 3, 3, 3, 3, 3, 3, 3, 3, 3, 3, 3, 3, 3, 3, 3, 3, 3, 3, 3, 3, 0, 3, 0, 0, 0, 0, 0, 0, 0, 0, 0, 0, 0, 0, 0, 0, 0, 0, 0, 0, 0, 0, 0, 0, 0, 0, 0, 0, 0, 0, 0, 0, 3, 3, 3, 3, 3, 3, 3, 3, 0, 0, 0, 0, 3, 3, 3, 3, 3, 3, 3, 0, 3, 0, 3, 0, 3, 3, 3, 0, 3, 3, 3, 0, 0, 0, 0, 0, 0, 0, 0, 0, 0, 0, 0, 0, 0, 0, 0, 0, 0, 0, 0, 3, 3, 3, 0, 0, 3, 3, 3, 3, 0, 0, 3, 0, 3, 3, 0, 0, 0, 0, 0, 0, 0, 0, 0, 0, 0, 0, 0, 0, 0, 0, 0, 0, 0, 0, 1, 0, 0, 0, 1, 1, 1, 1, 3, 1, 1, 1, 1, 1, 1, 1, 1, 1, 0, 0, 0, 0, 0, 0, 0, 3, 0, 3, 0, 0, 0, 0, 0, 0, 0, 3, 0, 0, 0, 0, 0, 3, 3, 0, 0, 0, 0, 0, 3, 3, 0, 3, 3, 3, 3, 0, 0, 3, 0, 3, 0, 3, 3, 3, 0, 3, 3, 3, 3, 3, 3, 3, 3, 3, 0, 0, 0, 0, 0, 0, 0, 0, 1, 3, 3, 0, 3, 3, 3, 3, 1, 0, 0, 1, 1, 1, 1, 3, 0, 0, 2, 2, 2, 2, 3, 3, 3, 0, 3, 1, 1, 1, 1, 1, 1, 1, 1, 1, 1, 1, 1, 1, 1, 3, 3, 3, 3, 3, 3, 3, 3, 3, 3, 3, 3, 3, 3, 3, 3, 3, 3, 3, 3, 0, 3, 0, 0, 0, 0, 0, 0, 0, 0, 0, 0, 0, 0, 0, 0, 0, 0, 0, 0, 0, 0, 0, 0, 0, 0, 0, 0, 0, 0, 0, 0, 3, 3, 3, 3, 3, 3, 3, 3, 0, 0, 0, 0, 3, 3, 3, 3, 3, 3, 3, 0, 3, 0, 3, 0, 3, 3, 3, 0, 3, 3, 3, 0, 0, 0, 0, 0, 0, 0, 0, 0, 0, 0, 0, 0, 0, 0, 0, 0, 0, 0, 0, 3, 3, 3, 0, 0, 3, 3, 3, 3, 0, 0, 3, 0, 3, 3, 0, 0, 0, 0, 0, 0, 0, 0, 0, 0, 0, 0, 0, 0, 0, 0, 0, 0, 0, 0, 1, 0, 0, 0, 1, 1, 1, 1, 3, 1, 1, 1, 1, 1, 1, 1, 1, 1, 0, 0, 0, 0, 0, 0, 0, 3, 0, 3, 0, 0, 0, 0, 0, 0, 0, 3, 0, 0, 0, 0, 0, 3, 3, 0, 0, 0, 0, 0, 3, 3, 0, 3, 3])
me_cube.materials.append(mat_corps)
me_cube.materials.append(mat_bec)
me_cube.materials.append(mat_eye)
me_cube.materials.append(mat_pellage_noir)
me_cube.use_remesh_preserve_volume = False
me_cube.use_remesh_preserve_attributes = False
me_cube.use_mirror_vertex_groups = False
me_cube.update()
arm_armature = bpy.data.armatures.new('Armature')  # bones are not reproduced

# ---- objects
ob_armature = bpy.data.objects.new('Armature', arm_armature)
ob_cube = bpy.data.objects.new('Cube', me_cube)

# ---- transforms, parenting, visibility, modifiers, constraints
ob_armature.location = (0.003038, -0.03078, 0.3434)
ob_armature.show_in_front = True
ob_armature.lineart.crease_threshold = 0.0
ob_cube.parent = ob_armature
ob_cube.matrix_parent_inverse = Matrix(((1.0, 0.0, 0.0, -0.003038), (0.0, 1.0, 0.0, 0.03078), (0.0, 0.0, 1.0, -0.3434), (0.0, 0.0, 0.0, 1.0)))
ob_cube.location = (0.0, 0.0, 1.134)
ob_cube.rotation_euler = (0.0, -0.0, -1.571)
ob_cube.scale = (0.4289, 0.3739, 0.4289)
ob_cube.lock_rotations_4d = False
ob_cube.empty_display_type = 'ARROWS'
ob_cube.lineart.crease_threshold = 0.0
_vg = ob_cube.vertex_groups.new(name='Bone')
for _i, _w in zip([0, 1, 4, 11, 12, 13, 14, 19, 20, 106, 107, 110, 111, 163, 164, 167, 168, 171, 176, 177, 178, 184, 199, 201, 202, 206, 211, 225, 226, 227, 228, 229, 230, 231, 232, 233, 234, 235, 236, 237, 238, 239, 240, 241, 246, 247, 248, 252, 265, 266, 267, 268, 269, 270, 277, 278, 279, 280, 285, 386, 387, 390, 391, 392, 446, 447, 450, 451, 454, 459, 460, 461, 468, 483, 485, 486, 490, 495, 510, 511, 512, 514, 515, 517, 518, 519, 520, 521, 522, 523, 524, 525, 526, 527, 528, 529, 530], [0.3306, 0.2194, 0.2323, 0.2189, 0.4426, 0.2057, 0.2259, 0.08815, 0.24, 0.2892, 0.2152, 0.06829, 1.0, 0.6019, 0.2269, 0.6344, 0.23, 0.5006, 0.5699, 0.514, 0.5305, 0.2103, 0.04067, 0.06491, 0.1967, 0.05633, 0.09388, 0.08423, 0.07335, 0.08426, 0.07211, 0.07553, 0.07673, 0.07369, 0.5016, 0.5361, 0.4646, 0.4937, 0.6206, 0.5986, 0.6862, 0.3192, 0.2376, 0.218, 0.2253, 0.638, 1.0, 0.5177, 0.2135, 0.6987, 0.4248, 0.205, 0.2391, 0.2233, 0.08925, 1.0, 0.2128, 0.6028, 0.7423, 0.2801, 0.2116, 0.06285, 0.6058, 1.0, 0.5808, 0.2258, 0.6088, 0.2284, 0.4092, 0.5655, 0.5026, 0.5311, 0.2052, 0.05506, 0.06453, 0.1997, 0.06007, 0.08884, 0.08034, 0.08406, 0.07322, 0.07855, 0.08371, 0.07156, 0.07535, 0.07668, 0.07308, 0.6219, 0.4955, 1.0, 0.6385, 0.5281, 1.0, 0.458, 0.4859, 0.6133, 0.5927]): _vg.add([_i], _w, 'REPLACE')
_vg = ob_cube.vertex_groups.new(name='Bone.001')
for _i, _w in zip([0, 1, 2, 3, 4, 5, 11, 12, 13, 14, 15, 16, 18, 19, 20, 106, 107, 108, 109, 163, 164, 165, 166, 167, 168, 169, 170, 171, 178, 184, 185, 225, 226, 227, 228, 229, 230, 231, 232, 233, 234, 235, 236, 237, 238, 239, 240, 241, 242, 243, 244, 245, 246, 247, 249, 252, 253, 254, 265, 266, 267, 268, 269, 270, 271, 272, 273, 275, 276, 277, 279, 280, 282, 386, 387, 388, 389, 446, 447, 448, 449, 450, 451, 452, 453, 454, 461, 468, 469, 510, 511, 512, 514, 515, 517, 518, 519, 520, 521, 522, 524, 525, 527, 528, 529, 530], [0.103, 0.5924, 0.1787, 0.04655, 0.02852, 0.005672, 0.0923, 0.1365, 0.5899, 0.6053, 0.08513, 0.1871, 0.03953, 0.003597, 0.03676, 0.1145, 0.5951, 0.1035, 0.01212, 0.09021, 0.6204, 0.1793, 0.0443, 0.09755, 0.633, 0.1793, 0.04136, 0.03181, 0.03878, 0.5908, 0.07449, 0.6154, 0.5987, 0.6313, 0.6125, 0.6594, 0.6456, 0.6085, 0.2508, 0.2596, 0.2514, 0.2504, 0.2377, 0.2351, 0.09525, 0.1015, 0.6205, 0.5907, 0.1791, 0.187, 0.04731, 0.05119, 0.03283, 0.05128, 1.0, 0.07378, 0.005631, 0.01361, 0.09217, 0.09618, 0.1382, 0.5872, 0.6329, 0.6048, 0.08582, 0.1879, 0.1847, 0.04079, 0.0495, 0.00428, 0.04082, 0.0506, 1.0, 0.1153, 0.596, 0.1046, 0.01344, 0.09603, 0.6196, 0.1797, 0.044, 0.09992, 0.6323, 0.1799, 0.04203, 0.04703, 0.04041, 0.5939, 0.07636, 0.6552, 0.6137, 0.5968, 0.6691, 0.63, 0.6112, 0.6583, 0.6444, 0.6072, 0.2399, 0.251, 0.2402, 0.2609, 0.2525, 0.2524, 0.2388, 0.2364]): _vg.add([_i], _w, 'REPLACE')
_vg = ob_cube.vertex_groups.new(name='Bone.002')
for _i, _w in zip([1, 2, 3, 5, 6, 7, 8, 14, 15, 16, 17, 18, 21, 22, 23, 24, 25, 26, 27, 28, 33, 34, 35, 36, 37, 38, 39, 40, 44, 45, 48, 49, 50, 52, 53, 55, 56, 60, 61, 64, 65, 66, 67, 68, 69, 70, 71, 72, 73, 74, 75, 76, 77, 108, 109, 127, 128, 129, 130, 131, 132, 133, 134, 135, 136, 138, 139, 140, 141, 142, 143, 144, 146, 148, 151, 152, 153, 154, 155, 157, 158, 160, 164, 165, 166, 168, 169, 170, 172, 173, 174, 175, 179, 180, 181, 182, 183, 186, 215, 216, 217, 218, 225, 226, 227, 228, 229, 230, 231, 240, 241, 242, 243, 244, 245, 250, 251, 253, 254, 255, 256, 257, 258, 259, 260, 269, 270, 271, 272, 273, 274, 275, 276, 283, 284, 287, 288, 289, 290, 291, 292, 293, 294, 295, 296, 297, 298, 306, 307, 308, 309, 310, 311, 312, 313, 314, 315, 316, 321, 322, 325, 326, 327, 329, 330, 332, 333, 337, 338, 341, 342, 343, 344, 345, 346, 347, 348, 349, 350, 351, 352, 353, 354, 355, 356, 388, 389, 410, 411, 412, 413, 414, 415, 416, 417, 418, 419, 421, 422, 423, 424, 425, 426, 427, 429, 434, 435, 436, 437, 438, 440, 441, 443, 447, 448, 449, 451, 452, 453, 455, 456, 457, 458, 462, 463, 464, 465, 466, 467, 470, 499, 500, 501, 502, 503, 510, 511, 512, 513, 514, 515, 516, 517, 518, 519, 520], [0.008928, 0.1637, 0.1257, 0.3364, 0.1678, 0.08434, 0.01325, 0.01093, 0.05362, 0.174, 0.0982, 0.2307, 0.239, 0.4134, 0.1294, 0.1871, 0.08264, 0.1151, 0.01894, 0.0409, 0.2446, 0.1307, 0.1446, 0.1738, 0.224, 0.2147, 0.2085, 0.03603, 0.03254, 0.03617, 0.02472, 0.02753, 0.002005, 0.02884, 0.01373, 0.009184, 0.01077, 0.1377, 0.0467, 0.2323, 0.2124, 0.2461, 0.2154, 0.2094, 0.2309, 0.2143, 0.2769, 0.2275, 0.2173, 0.2162, 0.2223, 0.214, 0.2924, 0.1078, 0.1554, 0.1848, 0.1333, 0.226, 0.1744, 0.07639, 0.1179, 0.1006, 0.01406, 0.05353, 0.0533, 0.4346, 0.1784, 0.2807, 0.09268, 0.1652, 0.02706, 0.07392, 0.1279, 0.0004877, 0.06757, 0.2698, 0.05053, 0.1009, 0.163, 0.0367, 0.01365, 0.00948, 0.03785, 0.4871, 0.423, 0.03955, 0.5201, 0.5045, 0.4791, 0.2479, 0.117, 0.1587, 0.05905, 0.081, 0.07219, 0.07545, 0.004223, 0.1079, 0.03987, 0.0143, 0.01574, 0.009858, 0.07006, 0.026, 0.07456, 0.04795, 0.1375, 0.1321, 0.01508, 0.04797, 0.009423, 0.1639, 0.5579, 0.1268, 0.4536, 1.0, 1.0, 0.3255, 0.3043, 0.1608, 0.1656, 0.08091, 0.08818, 0.01262, 0.01786, 0.04923, 0.01098, 0.05412, 0.1726, 0.5958, 0.09957, 0.2251, 0.5546, 1.0, 1.0, 0.2308, 0.3602, 0.3952, 0.1242, 0.1657, 0.3079, 0.07929, 0.1055, 0.1562, 0.01655, 0.03597, 0.05017, 0.2315, 0.1232, 0.1324, 0.16, 0.2876, 0.2045, 0.2302, 0.2197, 0.2054, 0.2014, 0.03365, 0.03013, 0.0317, 0.02227, 0.02386, 9.98e-05, 0.02555, 0.01101, 0.007589, 0.008565, 0.1346, 0.04535, 0.2088, 0.2312, 0.2017, 0.2263, 0.2442, 0.2132, 0.2047, 0.2293, 0.2082, 0.2729, 0.2242, 0.2043, 0.211, 0.2189, 0.2067, 0.3016, 0.1072, 0.1524, 0.1805, 0.1288, 0.2161, 0.1682, 0.07346, 0.1107, 0.09666, 0.01218, 0.05137, 0.04908, 0.4137, 0.1674, 0.2475, 0.08729, 0.1482, 0.02361, 0.06879, 0.1169, 0.06335, 0.2549, 0.04676, 0.09704, 0.1581, 0.03283, 0.01087, 0.008001, 0.03821, 0.486, 0.4239, 0.03939, 0.512, 0.4606, 0.3809, 0.2046, 0.1084, 0.1445, 0.05608, 0.08441, 0.07964, 0.06799, 0.07231, 0.002228, 0.1072, 0.03577, 0.01144, 0.01981, 0.015, 0.008552, 0.1475, 0.07043, 0.02668, 1.0, 0.1526, 0.07434, 1.0, 0.04802, 0.1366, 0.1323, 0.01554]): _vg.add([_i], _w, 'REPLACE')
_vg = ob_cube.vertex_groups.new(name='Bone.009')
for _i, _w in zip([2, 3, 5, 6, 7, 8, 9, 10, 16, 17, 18, 21, 22, 23, 24, 25, 26, 27, 28, 29, 30, 31, 32, 33, 34, 35, 36, 37, 38, 39, 40, 41, 42, 43, 44, 45, 46, 47, 48, 49, 50, 51, 52, 53, 54, 55, 56, 57, 58, 59, 60, 61, 62, 63, 64, 65, 66, 67, 68, 69, 70, 71, 72, 73, 74, 75, 76, 77, 78, 79, 80, 81, 82, 83, 84, 85, 86, 87, 88, 89, 90, 91, 92, 93, 94, 95, 96, 97, 98, 99, 100, 108, 109, 127, 128, 129, 130, 131, 132, 133, 134, 135, 136, 137, 138, 139, 140, 141, 142, 143, 144, 145, 146, 147, 148, 149, 150, 151, 152, 153, 154, 155, 156, 157, 158, 159, 160, 161, 162, 165, 166, 169, 170, 172, 173, 174, 175, 179, 180, 181, 182, 183, 186, 215, 216, 217, 218, 242, 243, 244, 245, 253, 254, 255, 256, 257, 258, 259, 260, 261, 262, 263, 264, 272, 273, 274, 275, 276, 287, 288, 289, 290, 291, 292, 293, 294, 295, 296, 297, 298, 299, 300, 301, 302, 303, 304, 305, 306, 307, 308, 309, 310, 311, 312, 313, 314, 315, 316, 317, 318, 319, 320, 321, 322, 323, 324, 325, 326, 327, 328, 329, 330, 331, 332, 333, 334, 335, 336, 337, 338, 339, 340, 341, 342, 343, 344, 345, 346, 347, 348, 349, 350, 351, 352, 353, 354, 355, 356, 357, 358, 359, 360, 361, 362, 363, 364, 365, 366, 367, 368, 369, 370, 371, 372, 373, 374, 375, 376, 377, 378, 379, 380, 388, 389, 408, 409, 410, 411, 412, 413, 414, 415, 416, 417, 418, 419, 420, 421, 422, 423, 424, 425, 426, 427, 428, 429, 430, 431, 432, 433, 434, 435, 436, 437, 438, 439, 440, 441, 442, 443, 444, 445, 448, 449, 452, 453, 455, 456, 457, 458, 462, 463, 464, 465, 466, 467, 470, 499, 500, 501, 502, 503, 510], [0.03479, 0.1596, 0.4685, 0.732, 0.8638, 0.9492, 0.9836, 0.9905, 0.009211, 0.176, 0.1191, 0.5543, 0.3917, 0.7835, 0.7343, 0.8656, 0.838, 0.9462, 0.9373, 0.9869, 0.9882, 0.9954, 0.994, 0.689, 0.839, 0.7986, 0.7781, 0.738, 0.7563, 0.7584, 0.9467, 0.9866, 0.9686, 0.9736, 0.9484, 0.941, 0.9679, 0.9727, 0.9524, 0.9476, 0.9649, 0.969, 0.9485, 0.9568, 0.9687, 0.9623, 0.9601, 0.998, 0.9903, 0.9942, 0.8411, 0.9417, 0.9865, 0.9722, 0.7294, 0.76, 0.7253, 0.7492, 0.7598, 0.7336, 0.7575, 0.6571, 0.7344, 0.7548, 0.7523, 0.7438, 0.7563, 0.6425, 0.986, 0.9724, 0.9701, 0.9937, 0.9905, 0.9882, 0.9919, 0.9878, 0.9854, 0.9956, 0.9942, 0.9904, 0.9864, 0.9828, 0.9819, 0.9967, 0.9972, 0.9823, 0.9949, 0.9944, 0.9965, 0.9925, 0.9909, 0.005692, 0.08959, 0.6129, 0.765, 0.6449, 0.6926, 0.8733, 0.8108, 0.833, 0.9487, 0.915, 0.9144, 0.9607, 0.3879, 0.7341, 0.5908, 0.8614, 0.7675, 0.9429, 0.8971, 0.9817, 0.8212, 0.9724, 0.961, 0.9713, 0.9619, 0.9035, 0.6041, 0.9179, 0.8287, 0.6963, 0.9811, 0.9433, 0.9564, 0.9725, 0.9624, 1.0, 0.9839, 0.08226, 0.306, 0.05999, 0.2271, 0.4291, 0.6711, 0.8444, 0.7872, 0.911, 0.9044, 0.9053, 0.9068, 0.9601, 0.09538, 0.9412, 0.9557, 0.9597, 0.9625, 0.03582, 0.09327, 0.1607, 0.3656, 0.477, 0.5551, 0.7397, 0.7513, 0.8676, 0.8657, 0.9491, 0.9477, 0.9827, 0.9821, 0.9901, 0.9893, 0.01421, 0.07102, 0.1771, 0.1276, 0.2881, 0.5595, 0.4462, 0.5242, 0.7862, 0.7464, 0.6278, 0.8672, 0.8423, 0.8231, 0.9465, 0.9384, 0.9399, 0.9865, 0.9879, 0.9876, 0.995, 0.9994, 0.9937, 0.9936, 0.7052, 0.8467, 0.8021, 0.793, 0.6852, 0.7684, 0.7326, 0.7424, 0.7652, 0.7652, 0.9475, 0.9865, 0.9701, 0.9688, 0.9737, 0.9493, 0.9419, 0.9681, 0.9728, 0.9532, 0.9484, 0.9652, 0.9692, 0.9494, 0.9573, 0.969, 0.9627, 0.9605, 0.9977, 0.9902, 0.9941, 0.8441, 0.9422, 0.9865, 0.9723, 0.7636, 0.7305, 0.7707, 0.738, 0.7273, 0.7531, 0.7645, 0.7353, 0.7636, 0.6648, 0.7378, 0.7669, 0.7575, 0.7475, 0.7634, 0.6331, 0.9855, 0.9722, 0.9703, 0.9934, 0.9902, 0.9876, 0.9915, 0.9874, 0.9852, 0.9953, 0.994, 0.9901, 0.9863, 0.9826, 0.9819, 0.9964, 0.997, 0.9823, 0.9976, 0.9946, 0.9941, 0.9962, 0.9922, 0.9904, 0.01032, 0.09619, 0.9805, 0.995, 0.6143, 0.768, 0.6536, 0.6961, 0.8755, 0.8194, 0.835, 0.9492, 0.9159, 0.9192, 0.9608, 0.4066, 0.7416, 0.6336, 0.864, 0.7786, 0.9434, 0.8995, 0.9814, 0.8259, 0.9723, 0.961, 0.9713, 0.962, 0.9054, 0.6174, 0.9197, 0.8316, 0.699, 0.9808, 0.9444, 0.9569, 0.9726, 0.9628, 1.0, 0.9838, 0.0827, 0.3065, 0.06713, 0.2704, 0.5254, 0.7218, 0.8509, 0.7998, 0.9122, 0.9013, 0.9056, 0.9082, 0.9095, 0.9602, 0.1002, 0.9424, 0.9562, 0.9575, 0.96, 0.9629, 0.0007406]): _vg.add([_i], _w, 'REPLACE')
_vg = ob_cube.vertex_groups.new(name='Bone.003')
for _i, _w in zip([1, 2, 3, 5, 6, 7, 13, 14, 15, 16, 17, 18, 21, 22, 23, 24, 25, 26, 33, 35, 36, 71, 77, 101, 102, 104, 105, 107, 108, 109, 127, 128, 129, 130, 131, 132, 133, 135, 138, 139, 140, 141, 142, 146, 152, 154, 155, 164, 165, 166, 168, 169, 170, 172, 173, 174, 175, 184, 185, 186, 187, 188, 219, 220, 221, 222, 223, 224, 225, 226, 227, 228, 229, 230, 231, 232, 233, 234, 235, 243, 245, 254, 256, 273, 276, 510, 514, 527, 529], [0.06286, 0.3716, 0.2912, 0.1439, 0.07281, 0.02714, 0.02226, 0.06144, 0.7995, 0.3701, 0.296, 0.3743, 0.1884, 0.157, 0.07436, 0.06349, 0.03704, 0.02439, 0.03185, 0.0361, 0.01487, 0.01331, 0.001808, 0.9155, 0.8731, 0.8794, 0.4594, 0.07705, 0.3157, 0.4644, 0.1768, 0.08356, 0.08985, 0.1181, 0.03036, 0.05145, 0.0563, 0.001621, 0.1609, 0.06831, 0.1049, 0.02641, 0.05371, 0.02277, 0.1116, 0.05674, 0.1179, 0.02168, 0.1889, 0.1938, 0.01551, 0.1892, 0.1959, 0.04553, 0.06141, 0.007379, 0.03135, 0.0, 0.1317, 0.7491, 0.9147, 0.9334, 0.0878, 0.06979, 0.0865, 0.1174, 0.07612, 0.05396, 0.0, 0.06664, 0.1137, 0.0, 0.07874, 0.08518, 0.1046, 0.001787, 0.0006027, 0.01454, 0.01037, 0.06545, 0.06046, 0.05272, 0.01313, 0.05928, 0.04721, 0.02097, 0.01366, 0.0, 0.0]): _vg.add([_i], _w, 'REPLACE')
_vg = ob_cube.vertex_groups.new(name='Bone.004')
for _i, _w in zip([101, 102, 103, 104, 105, 108, 112, 113, 114, 115, 116, 118, 187, 188, 189, 190, 191, 192, 219, 220, 221, 222, 223, 224], [0.06075, 0.1022, 0.955, 0.08797, 0.1181, 0.0008172, 0.9275, 0.9654, 0.9453, 0.008798, 0.02964, 0.01115, 0.0708, 0.0553, 0.9488, 0.9625, 0.005486, 0.003372, 0.9049, 0.9265, 0.9077, 0.8708, 0.9186, 0.9432]): _vg.add([_i], _w, 'REPLACE')
_vg = ob_cube.vertex_groups.new(name='Bone.005')
for _i, _w in zip([103, 112, 113, 114, 115, 116, 117, 118, 119, 120, 121, 122, 123, 124, 125, 126, 189, 190, 191, 192, 193, 194, 195, 196], [0.0288, 0.06124, 0.01209, 0.04589, 0.9704, 0.9598, 0.975, 0.9692, 0.999, 0.9988, 0.9992, 0.9991, 0.9995, 0.9994, 0.9996, 0.9995, 0.04089, 0.01873, 0.9721, 0.9732, 0.9993, 0.9993, 0.9996, 0.9996]): _vg.add([_i], _w, 'REPLACE')
_vg = ob_cube.vertex_groups.new(name='Bone.006')
for _i, _w in zip([230, 240, 241, 242, 243, 244, 245, 249, 253, 254, 255, 256, 257, 268, 270, 271, 272, 273, 274, 275, 276, 287, 288, 289, 290, 291, 293, 294, 306, 308, 309, 350, 356, 381, 382, 384, 385, 387, 388, 389, 410, 411, 412, 413, 414, 415, 416, 418, 421, 422, 423, 424, 425, 427, 429, 434, 435, 436, 437, 438, 447, 448, 449, 451, 452, 453, 455, 456, 457, 458, 462, 468, 469, 470, 471, 472, 504, 505, 506, 507, 508, 509, 510, 511, 512, 513, 514, 515, 517, 518, 519, 520, 522, 525, 527, 528], [0.0, 0.0, 0.06634, 0.5641, 0.06521, 0.5012, 0.05928, 0.0, 0.1464, 0.04915, 0.07183, 0.01358, 0.02539, 0.0, 0.06164, 0.7974, 0.2447, 0.05943, 0.3169, 0.4335, 0.04884, 0.1909, 0.1555, 0.002741, 0.07761, 0.07301, 0.03988, 0.03513, 0.02347, 0.05345, 0.01157, 0.006331, 0.001766, 0.9152, 0.8725, 0.8792, 0.6597, 0.07706, 0.7116, 0.5088, 0.1792, 0.08508, 0.09357, 0.1205, 0.03166, 0.05091, 0.05806, 0.003867, 0.1626, 0.07904, 0.09447, 0.03218, 0.05969, 0.0006559, 0.04316, 0.000742, 0.1128, 0.0001365, 0.05772, 0.1202, 0.0, 0.1858, 0.1924, 0.01588, 0.1893, 0.1965, 0.05055, 0.05345, 0.0109, 0.03354, 0.00257, 0.08313, 0.3691, 0.5684, 0.9145, 0.9329, 0.08784, 0.06964, 0.0864, 0.1175, 0.07619, 0.0539, 0.0, 0.1748, 0.06271, 0.0, 0.01386, 0.1642, 0.0, 0.07902, 0.0, 0.0, 0.002152, 0.0009984, 0.01515, 0.01083]): _vg.add([_i], _w, 'REPLACE')
_vg = ob_cube.vertex_groups.new(name='Bone.007')
for _i, _w in zip([381, 382, 383, 384, 385, 388, 393, 394, 395, 396, 397, 399, 471, 472, 473, 474, 475, 476, 504, 505, 506, 507, 508, 509], [0.06077, 0.1024, 0.955, 0.08786, 0.1182, 0.001419, 0.9274, 0.9655, 0.9452, 0.00874, 0.0298, 0.01123, 0.07069, 0.05552, 0.9488, 0.9625, 0.005605, 0.0033, 0.9048, 0.9267, 0.9078, 0.8706, 0.9184, 0.9432]): _vg.add([_i], _w, 'REPLACE')
_vg = ob_cube.vertex_groups.new(name='Bone.008')
for _i, _w in zip([383, 393, 394, 395, 396, 397, 398, 399, 400, 401, 402, 403, 404, 405, 406, 407, 473, 474, 475, 476, 477, 478, 479, 480], [0.02873, 0.06131, 0.01196, 0.04601, 0.9705, 0.9597, 0.9751, 0.9692, 0.999, 0.9987, 0.9992, 0.9991, 0.9995, 0.9994, 0.9996, 0.9995, 0.041, 0.01871, 0.972, 0.9732, 0.9993, 0.9993, 0.9995, 0.9996]): _vg.add([_i], _w, 'REPLACE')
_vg = ob_cube.vertex_groups.new(name='Bone.010')
for _i, _w in zip([0, 1, 4, 11, 12, 13, 14, 19, 20, 106, 107, 110, 163, 164, 167, 168, 171, 176, 177, 178, 184, 197, 198, 199, 200, 201, 202, 203, 204, 205, 206, 207, 208, 209, 210, 211, 212, 213, 214, 225, 226, 231, 232, 233, 234, 235, 236, 237, 238, 246, 247, 252, 266, 280, 281, 285, 286, 391, 446, 450, 454, 459, 460, 461, 486, 521, 524, 530], [0.5284, 0.07441, 0.6931, 0.6644, 0.377, 0.08881, 0.06114, 0.8746, 0.6887, 0.5662, 0.07927, 0.9047, 0.2461, 0.03711, 0.2126, 0.02013, 0.3907, 0.3493, 0.3903, 0.3028, 0.08491, 0.9971, 0.993, 0.9381, 0.9745, 0.9224, 0.7674, 0.9741, 0.9912, 0.9781, 0.9333, 0.9945, 0.9977, 0.9996, 0.9932, 0.8814, 0.9998, 0.9989, 0.9882, 0.002539, 0.004235, 0.003532, 0.1913, 0.1495, 0.2316, 0.2046, 0.08455, 0.104, 0.102, 0.01425, 0.1504, 0.2024, 0.09027, 0.1585, 1.0, 0.1232, 1.0, 0.1859, 0.05714, 0.02824, 0.06522, 0.07, 0.08401, 0.1177, 0.006623, 0.05034, 0.03275, 0.002148]): _vg.add([_i], _w, 'REPLACE')
_vg = ob_cube.vertex_groups.new(name='Bone.011')
for _i, _w in zip([4, 163, 167, 171, 176, 177, 178, 202, 238, 239, 241, 246, 247, 252, 265, 266, 267, 268, 270, 277, 279, 280, 285, 386, 387, 390, 391, 446, 447, 450, 451, 454, 459, 460, 461, 468, 481, 482, 483, 484, 485, 486, 487, 488, 489, 490, 491, 492, 493, 494, 495, 496, 497, 498, 511, 512, 520, 521, 522, 524, 525, 527, 528, 529, 530], [0.008483, 0.0449, 0.03076, 0.06137, 0.0696, 0.08515, 0.1169, 0.005828, 0.1019, 0.5482, 0.07696, 0.6946, 0.1537, 0.2009, 0.6705, 0.1004, 0.393, 0.09119, 0.06393, 0.8709, 0.7126, 0.1804, 0.124, 0.5745, 0.0819, 0.9099, 0.193, 0.2506, 0.03967, 0.2366, 0.02505, 0.4695, 0.3529, 0.4019, 0.3004, 0.08735, 0.9974, 0.9926, 0.9233, 0.9758, 0.9216, 0.7634, 0.9701, 0.9918, 0.9761, 0.9287, 0.9942, 0.9979, 0.9996, 0.9947, 0.8883, 0.9999, 0.9989, 0.9887, 0.004456, 0.006138, 0.005519, 0.05065, 0.1979, 0.04036, 0.1562, 0.237, 0.21, 0.09167, 0.1067]): _vg.add([_i], _w, 'REPLACE')
_m = ob_cube.modifiers.new('Triangulate', 'TRIANGULATE')
_m = ob_cube.modifiers.new('Armature', 'ARMATURE')
_m.object = ob_armature

# ---- collection membership
col_collection_1.objects.link(ob_armature)
col_collection_1.objects.link(ob_cube)

# ---- scene / render settings (as saved in the file)
scene.frame_start = 1; scene.frame_end = 40; scene.frame_set(0)
scene.render.engine = 'BLENDER_EEVEE_NEXT'
scene.render.resolution_percentage = 50
scene.render.dither_intensity = 0.0
scene.cycles.use_denoising = False
scene.cycles.samples = 128
scene.cycles.sampling_pattern = 'TABULATED_SOBOL'
scene.cycles.light_sampling_threshold = 0.0
scene.cycles.use_adaptive_sampling = False
scene.cycles.use_light_tree = False
scene.cycles.blur_glossy = 0.0
scene.cycles.sample_clamp_indirect = 0.0
scene.view_settings.view_transform = 'Standard'
bpy.context.view_layer.update()

# ---- added for rendering (the .blend has no active camera and no usable light): camera, sun
cam_auto = bpy.data.cameras.new('AutoCamera')
cam_auto.lens = 50.0
cam_auto.sensor_width = 36.0
cam_auto.clip_end = 1000.0
ob_auto_camera = bpy.data.objects.new('AutoCamera', cam_auto)
scene.collection.objects.link(ob_auto_camera)
ob_auto_camera.location = (6.00674, -7.22451, 6.72426)
ob_auto_camera.rotation_euler = (1.09748, -7.21219e-08, 0.694738)
scene.camera = ob_auto_camera
light_auto_sun = bpy.data.lights.new('AutoSun', 'SUN')
light_auto_sun.energy = 3.0
light_auto_sun.angle = 0.0523599
ob_auto_sun = bpy.data.objects.new('AutoSun', light_auto_sun)
scene.collection.objects.link(ob_auto_sun)
ob_auto_sun.rotation_euler = (0.872665, 0.174533, 0.523599)
bpy.context.view_layer.update()
